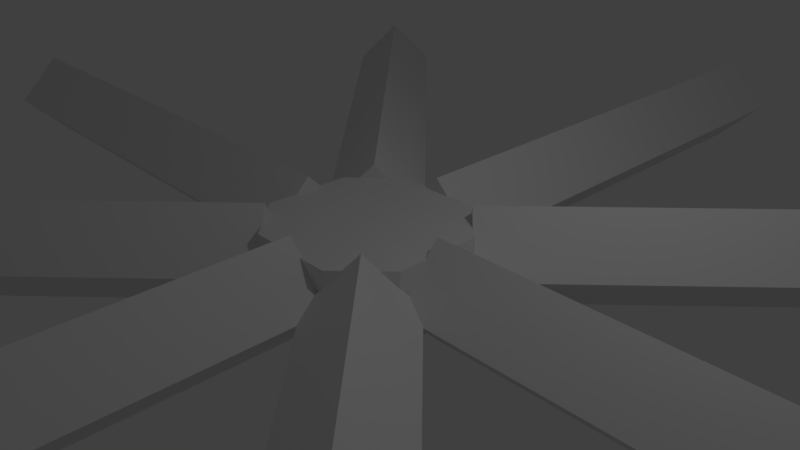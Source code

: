 # Source: cogwheel3.blend  (saved by Blender 2.79.0; exported with 4.5.12 LTS)
import bpy
from mathutils import Matrix  # noqa: F401  (used for matrix-valued properties, if any)

bpy.ops.wm.read_factory_settings(use_empty=True)
scene = bpy.context.scene
scene.name = 'Scene'

# ---- collections
col_collection_1 = bpy.data.collections.new('Collection 1'); scene.collection.children.link(col_collection_1)

# ---- materials (node trees are filled in below, after node groups)
mat_material = bpy.data.materials.new('Material')
mat_material.alpha_threshold = 0.0
mat_material.use_transparent_shadow = False
mat_material.roughness = 0.5
mat_material.line_color = (0.0, 0.0, 0.0, 1.0)

# ---- material node trees

# ---- world
world_world = bpy.data.worlds.new('World'); scene.world = world_world
world_world.color = (0.05088, 0.05088, 0.05088)
world_world.use_sun_shadow = False
world_world.sun_shadow_jitter_overblur = 0.0
world_world.cycles.sampling_method = 'MANUAL'

# ---- cameras
cam_camera = bpy.data.cameras.new('Camera')
cam_camera.clip_end = 100.0
cam_camera.lens = 35.0
cam_camera.sensor_width = 32.0
cam_camera.sensor_height = 18.0
cam_camera.ortho_scale = 7.314
cam_camera.dof.focus_distance = 0.0
cam_camera.dof.aperture_fstop = 128.0

# ---- lights
light_lamp = bpy.data.lights.new('Lamp', 'POINT')
light_lamp.transmission_factor = 0.0
light_lamp.cutoff_distance = 30.0
light_lamp.energy = 100.0
light_lamp.shadow_buffer_clip_start = 1.001
light_lamp.shadow_soft_size = 0.1
light_lamp.shadow_maximum_resolution = 0.006
light_lamp.use_absolute_resolution = True

# ---- meshes
me_cube_001 = bpy.data.meshes.new('Cube.001')
me_cube_001.from_pydata([(-0.4839, -3.609e-09, -0.7106), (-0.4839, -0.03719, -0.003491), (-0.4839, 0.03719, -0.003491), (-0.4839, -3.609e-09, 0.7036), (-0.06392, -3.609e-09, -0.7106), (-0.06392, -0.03719, -0.003491), (-0.06392, 0.03719, -0.003491), (-0.06392, -3.609e-09, 0.7036), (-0.04922, 0.04931, 0.4915), (-0.04922, -0.04931, 0.4915), (0.04922, -0.04931, 0.4915), (0.04922, 0.04931, 0.4915), (-0.04836, 0.04801, -0.5085), (-0.04836, -0.05061, -0.5085), (0.05008, -0.05061, -0.5085), (0.05008, 0.04801, -0.5085), (-0.06563, -0.03288, 0.4915), (0.06563, -0.03287, 0.4915), (-0.06477, -0.03418, -0.5085), (0.06648, -0.03418, -0.5085), (0.06563, 0.03288, 0.4915), (0.06648, 0.03157, -0.5085), (-0.06563, 0.03287, 0.4915), (-0.06477, 0.03157, -0.5085), (0.03281, 0.06575, 0.4915), (0.03281, -0.06575, 0.4915), (0.03367, 0.06445, -0.5085), (0.03367, -0.06705, -0.5085), (-0.03281, 0.06575, 0.4915), (-0.03281, -0.06575, 0.4915), (-0.03196, 0.06445, -0.5085), (-0.03196, -0.06705, -0.5085), (-0.0754, 0.1145, 0.5474), (0.06392, -3.609e-09, -0.7156), (0.06392, -0.03719, -0.008494), (0.06392, 0.03719, -0.008494), (0.06392, -3.609e-09, 0.6986), (0.4839, -3.609e-09, -0.7156), (0.4839, -0.03719, -0.008494), (0.4839, 0.03719, -0.008494), (0.4839, -3.609e-09, 0.6986), (-6.286e-09, 0.06405, -0.7156), (0.03712, 0.06405, -0.008495), (-0.03712, 0.06405, -0.008495), (-6.286e-09, 0.06405, 0.6986), (-6.286e-09, 0.4848, -0.7156), (0.03712, 0.4848, -0.008494), (-0.03712, 0.4848, -0.008494), (-6.286e-09, 0.4848, 0.6986), (-6.286e-09, -0.4848, -0.7156), (0.03712, -0.4848, -0.008494), (-0.03712, -0.4848, -0.008494), (-6.286e-09, -0.4848, 0.6986), (-6.286e-09, -0.06405, -0.7156), (0.03712, -0.06405, -0.008495), (-0.03712, -0.06405, -0.008495), (-6.286e-09, -0.06405, 0.6986), (-0.3454, -0.346, -0.7106), (-0.3191, -0.3723, -0.003491), (-0.3716, -0.3197, -0.003491), (-0.3454, -0.346, 0.7036), (-0.04838, -0.04847, -0.7106), (-0.02213, -0.07477, -0.003491), (-0.07463, -0.02217, -0.003491), (-0.04838, -0.04847, 0.7036), (0.04838, 0.04847, -0.7106), (0.07463, 0.02217, -0.003491), (0.02213, 0.07477, -0.003491), (0.04838, 0.04847, 0.7036), (0.3454, 0.346, -0.7106), (0.3716, 0.3197, -0.003491), (0.3191, 0.3723, -0.003491), (0.3454, 0.346, 0.7036), (-0.3454, 0.346, -0.7106), (-0.3716, 0.3197, -0.003491), (-0.3191, 0.3723, -0.003491), (-0.3454, 0.346, 0.7036), (-0.04838, 0.04847, -0.7106), (-0.07463, 0.02217, -0.003491), (-0.02213, 0.07477, -0.003491), (-0.04838, 0.04847, 0.7036), (0.04838, -0.04847, -0.7106), (0.02213, -0.07477, -0.003491), (0.07463, -0.02217, -0.003491), (0.04838, -0.04847, 0.7036), (0.3454, -0.346, -0.7106), (0.3191, -0.3723, -0.003491), (0.3716, -0.3197, -0.003491), (0.3454, -0.346, 0.7036)], [], [(0, 1, 3, 2), (2, 3, 7, 6), (6, 7, 5, 4), (4, 5, 1, 0), (2, 6, 4, 0), (7, 3, 1, 5), (9, 16, 18, 13, 31, 29), (10, 25, 27, 14, 19, 17), (24, 11, 20, 21, 15, 26), (22, 23, 18, 16), (22, 8, 28, 30, 12, 23), (17, 19, 21, 20), (30, 28, 24, 26), (29, 31, 27, 25), (16, 9, 29, 25, 10, 17, 20, 11, 24, 28, 8, 22), (18, 23, 12, 30, 26, 15, 21, 19, 14, 27, 31, 13), (33, 34, 36, 35), (35, 36, 40, 39), (39, 40, 38, 37), (37, 38, 34, 33), (35, 39, 37, 33), (40, 36, 34, 38), (41, 42, 44, 43), (43, 44, 48, 47), (47, 48, 46, 45), (45, 46, 42, 41), (43, 47, 45, 41), (48, 44, 42, 46), (49, 50, 52, 51), (51, 52, 56, 55), (55, 56, 54, 53), (53, 54, 50, 49), (51, 55, 53, 49), (56, 52, 50, 54), (57, 58, 60, 59), (59, 60, 64, 63), (63, 64, 62, 61), (61, 62, 58, 57), (59, 63, 61, 57), (64, 60, 58, 62), (65, 66, 68, 67), (67, 68, 72, 71), (71, 72, 70, 69), (69, 70, 66, 65), (67, 71, 69, 65), (72, 68, 66, 70), (73, 74, 76, 75), (75, 76, 80, 79), (79, 80, 78, 77), (77, 78, 74, 73), (75, 79, 77, 73), (80, 76, 74, 78), (81, 82, 84, 83), (83, 84, 88, 87), (87, 88, 86, 85), (85, 86, 82, 81), (83, 87, 85, 81), (88, 84, 82, 86)])
me_cube_001.materials.append(mat_material)
me_cube_001.use_remesh_preserve_volume = False
me_cube_001.use_remesh_preserve_attributes = False
me_cube_001.use_mirror_vertex_groups = False
me_cube_001.update()

# ---- objects
ob_cube_001 = bpy.data.objects.new('Cube.001', me_cube_001)
ob_lamp = bpy.data.objects.new('Lamp', light_lamp)
ob_camera = bpy.data.objects.new('Camera', cam_camera)

# ---- transforms, parenting, visibility, modifiers, constraints
ob_cube_001.location = (0.0, 0.0, 0.0)
ob_cube_001.scale = (19.0, 19.0, 1.0)
ob_cube_001.lineart.crease_threshold = 0.0
ob_lamp.location = (4.076, 1.005, 5.904)
ob_lamp.rotation_euler = (0.6503, 0.05522, 1.866)
ob_lamp.lock_rotations_4d = False
ob_lamp.empty_display_type = 'ARROWS'
ob_lamp.color = (0.0, 0.0, 0.0, 0.0)
ob_lamp.lineart.crease_threshold = 0.0
ob_camera.location = (7.481, -6.508, 5.344)
ob_camera.rotation_euler = (1.109, 0.0, 0.8149)
ob_camera.lock_rotations_4d = False
ob_camera.empty_display_type = 'ARROWS'
ob_camera.color = (0.0, 0.0, 0.0, 0.0)
ob_camera.display_type = 'WIRE'
ob_camera.lineart.crease_threshold = 0.0

# ---- collection membership
col_collection_1.objects.link(ob_cube_001)
col_collection_1.objects.link(ob_lamp)
col_collection_1.objects.link(ob_camera)

# ---- scene / render settings (as saved in the file)
scene.camera = ob_camera
scene.frame_start = 1; scene.frame_end = 250; scene.frame_set(1)
scene.render.engine = 'BLENDER_EEVEE_NEXT'
scene.render.resolution_percentage = 50
scene.render.dither_intensity = 0.0
scene.cycles.use_denoising = False
scene.cycles.samples = 128
scene.cycles.sampling_pattern = 'TABULATED_SOBOL'
scene.cycles.use_adaptive_sampling = False
scene.cycles.use_light_tree = False
scene.cycles.blur_glossy = 0.0
scene.cycles.sample_clamp_indirect = 0.0
scene.view_settings.view_transform = 'Standard'
bpy.context.view_layer.update()
